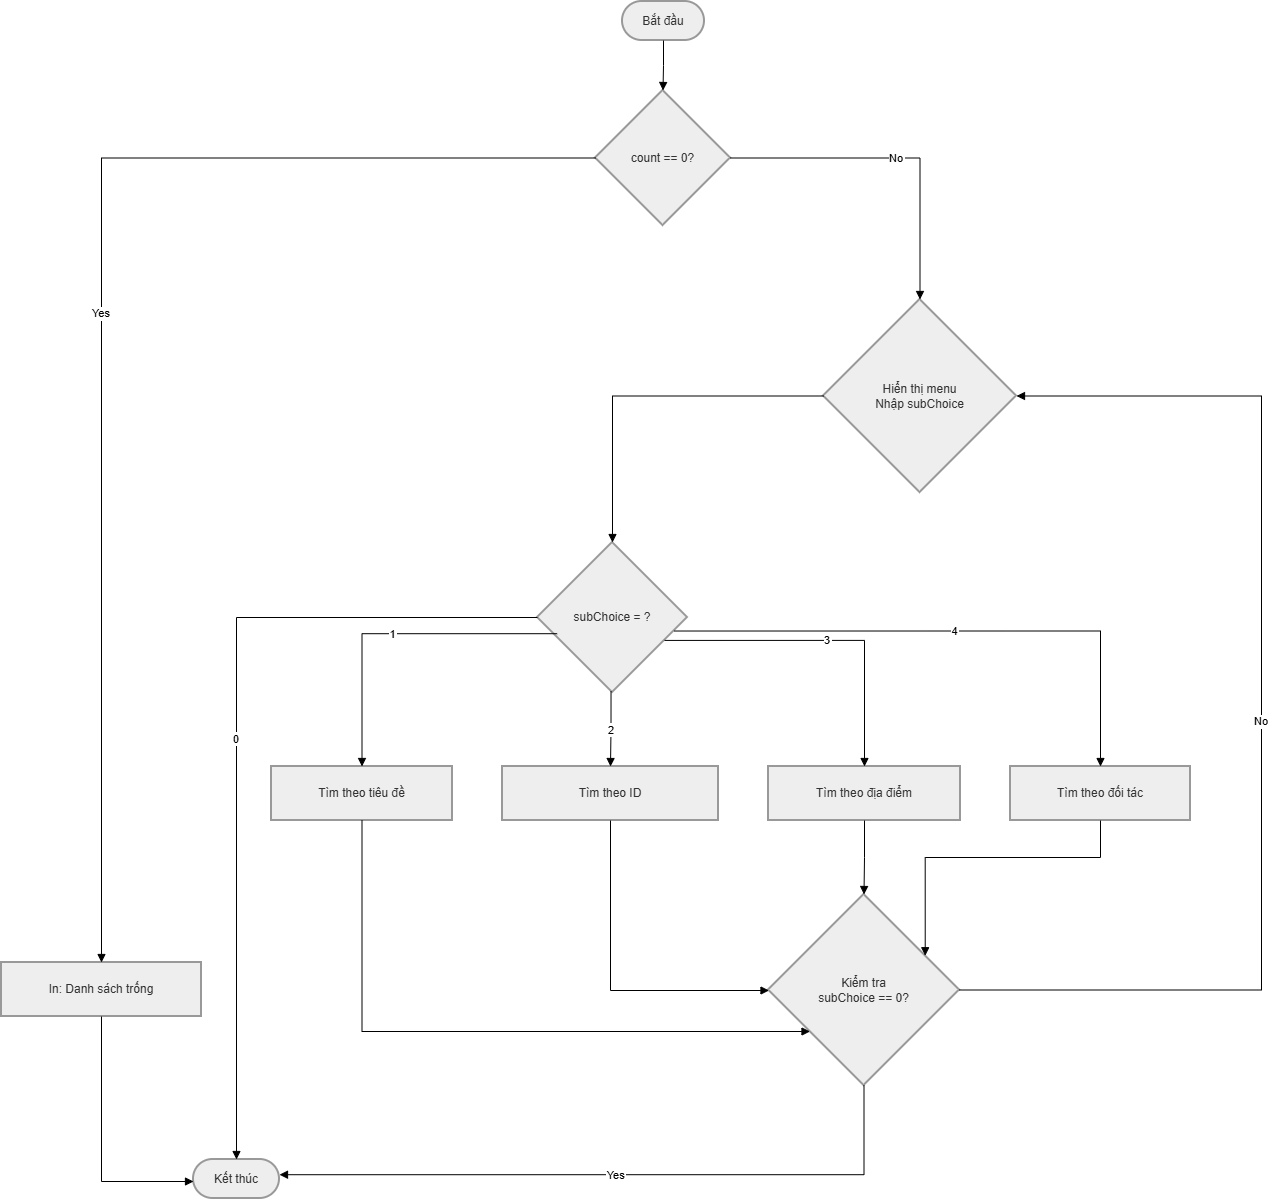

The diagram above was exported from draw.io. Its source (the exported page's mxGraphModel, read from the mxfile embedded in the PNG):
<mxGraphModel dx="1030" dy="596" grid="1" gridSize="10" guides="1" tooltips="1" connect="1" arrows="1" fold="1" page="1" pageScale="1" pageWidth="827" pageHeight="1169" math="0" shadow="0">
  <root>
    <mxCell id="0" />
    <mxCell id="1" parent="0" />
    <mxCell id="pG3p4KTO33Nk9sqxb02B-1" parent="1" style="rounded=1;whiteSpace=wrap;arcSize=50;strokeWidth=2;fillColor=light-dark(#eeeeee,#1f2020);strokeColor=light-dark(#999999,#cccccc);fontColor=light-dark(#333333,#cccccc);" value="Bắt đầu" vertex="1">
      <mxGeometry height="39" width="82" x="641" y="20" as="geometry" />
    </mxCell>
    <mxCell id="pG3p4KTO33Nk9sqxb02B-2" parent="1" style="rhombus;strokeWidth=2;whiteSpace=wrap;fillColor=light-dark(#eeeeee,#1f2020);strokeColor=light-dark(#999999,#cccccc);fontColor=light-dark(#333333,#cccccc);" value="count == 0?" vertex="1">
      <mxGeometry height="135" width="135" x="614" y="109" as="geometry" />
    </mxCell>
    <mxCell id="pG3p4KTO33Nk9sqxb02B-3" parent="1" style="whiteSpace=wrap;strokeWidth=2;fillColor=light-dark(#eeeeee,#1f2020);strokeColor=light-dark(#999999,#cccccc);fontColor=light-dark(#333333,#cccccc);" value="In: Danh sách trống" vertex="1">
      <mxGeometry height="54" width="200" x="20" y="981" as="geometry" />
    </mxCell>
    <mxCell id="pG3p4KTO33Nk9sqxb02B-4" parent="1" style="rounded=1;whiteSpace=wrap;arcSize=50;strokeWidth=2;fillColor=light-dark(#eeeeee,#1f2020);strokeColor=light-dark(#999999,#cccccc);fontColor=light-dark(#333333,#cccccc);" value="Kết thúc" vertex="1">
      <mxGeometry height="39" width="86" x="212" y="1178" as="geometry" />
    </mxCell>
    <mxCell id="pG3p4KTO33Nk9sqxb02B-5" parent="1" style="rhombus;strokeWidth=2;whiteSpace=wrap;fillColor=light-dark(#eeeeee,#1f2020);strokeColor=light-dark(#999999,#cccccc);fontColor=light-dark(#333333,#cccccc);" value="Hiển thị menu&#10;Nhập subChoice" vertex="1">
      <mxGeometry height="193" width="193" x="842" y="318" as="geometry" />
    </mxCell>
    <mxCell id="pG3p4KTO33Nk9sqxb02B-6" parent="1" style="rhombus;strokeWidth=2;whiteSpace=wrap;fillColor=light-dark(#eeeeee,#1f2020);strokeColor=light-dark(#999999,#cccccc);fontColor=light-dark(#333333,#cccccc);" value="subChoice = ?" vertex="1">
      <mxGeometry height="150" width="150" x="556" y="561" as="geometry" />
    </mxCell>
    <mxCell id="pG3p4KTO33Nk9sqxb02B-7" parent="1" style="whiteSpace=wrap;strokeWidth=2;fillColor=light-dark(#eeeeee,#1f2020);strokeColor=light-dark(#999999,#cccccc);fontColor=light-dark(#333333,#cccccc);" value="Tìm theo tiêu đề" vertex="1">
      <mxGeometry height="54" width="181" x="290" y="785" as="geometry" />
    </mxCell>
    <mxCell id="pG3p4KTO33Nk9sqxb02B-8" parent="1" style="whiteSpace=wrap;strokeWidth=2;fillColor=light-dark(#eeeeee,#1f2020);strokeColor=light-dark(#999999,#cccccc);fontColor=light-dark(#333333,#cccccc);" value="Tìm theo ID" vertex="1">
      <mxGeometry height="54" width="216" x="521" y="785" as="geometry" />
    </mxCell>
    <mxCell id="pG3p4KTO33Nk9sqxb02B-9" parent="1" style="whiteSpace=wrap;strokeWidth=2;fillColor=light-dark(#eeeeee,#1f2020);strokeColor=light-dark(#999999,#cccccc);fontColor=light-dark(#333333,#cccccc);" value="Tìm theo địa điểm" vertex="1">
      <mxGeometry height="54" width="192" x="787" y="785" as="geometry" />
    </mxCell>
    <mxCell id="pG3p4KTO33Nk9sqxb02B-10" parent="1" style="whiteSpace=wrap;strokeWidth=2;fillColor=light-dark(#eeeeee,#1f2020);strokeColor=light-dark(#999999,#cccccc);fontColor=light-dark(#333333,#cccccc);" value="Tìm theo đối tác" vertex="1">
      <mxGeometry height="54" width="180" x="1029" y="785" as="geometry" />
    </mxCell>
    <mxCell id="pG3p4KTO33Nk9sqxb02B-11" parent="1" style="rhombus;strokeWidth=2;whiteSpace=wrap;fillColor=light-dark(#eeeeee,#1f2020);strokeColor=light-dark(#999999,#cccccc);fontColor=light-dark(#333333,#cccccc);" value="Kiểm tra&#10;subChoice == 0?" vertex="1">
      <mxGeometry height="191" width="191" x="787" y="913" as="geometry" />
    </mxCell>
    <mxCell id="pG3p4KTO33Nk9sqxb02B-12" edge="1" parent="1" source="pG3p4KTO33Nk9sqxb02B-1" style="startArrow=none;endArrow=block;exitX=0.5;exitY=1;entryX=0.5;entryY=0;rounded=0;edgeStyle=orthogonalEdgeStyle;" target="pG3p4KTO33Nk9sqxb02B-2" value="">
      <mxGeometry relative="1" as="geometry" />
    </mxCell>
    <mxCell id="pG3p4KTO33Nk9sqxb02B-13" edge="1" parent="1" source="pG3p4KTO33Nk9sqxb02B-2" style="startArrow=none;endArrow=block;exitX=0;exitY=0.5;entryX=0.5;entryY=0;rounded=0;edgeStyle=orthogonalEdgeStyle;exitDx=0;exitDy=0;" target="pG3p4KTO33Nk9sqxb02B-3" value="Yes">
      <mxGeometry relative="1" as="geometry" />
    </mxCell>
    <mxCell id="pG3p4KTO33Nk9sqxb02B-14" edge="1" parent="1" source="pG3p4KTO33Nk9sqxb02B-3" style="startArrow=none;endArrow=block;exitX=0.5;exitY=1;rounded=0;edgeStyle=orthogonalEdgeStyle;" target="pG3p4KTO33Nk9sqxb02B-4" value="">
      <mxGeometry relative="1" as="geometry">
        <Array as="points">
          <mxPoint x="120" y="1200" />
        </Array>
      </mxGeometry>
    </mxCell>
    <mxCell id="pG3p4KTO33Nk9sqxb02B-15" edge="1" parent="1" source="pG3p4KTO33Nk9sqxb02B-2" style="startArrow=none;endArrow=block;exitX=1;exitY=0.5;entryX=0.5;entryY=0;rounded=0;edgeStyle=orthogonalEdgeStyle;exitDx=0;exitDy=0;" target="pG3p4KTO33Nk9sqxb02B-5" value="No">
      <mxGeometry relative="1" as="geometry" />
    </mxCell>
    <mxCell id="pG3p4KTO33Nk9sqxb02B-16" edge="1" parent="1" source="pG3p4KTO33Nk9sqxb02B-5" style="startArrow=none;endArrow=block;exitX=0;exitY=0.5;entryX=0.5;entryY=0;rounded=0;edgeStyle=orthogonalEdgeStyle;exitDx=0;exitDy=0;" target="pG3p4KTO33Nk9sqxb02B-6" value="">
      <mxGeometry relative="1" as="geometry" />
    </mxCell>
    <mxCell id="pG3p4KTO33Nk9sqxb02B-17" edge="1" parent="1" source="pG3p4KTO33Nk9sqxb02B-6" style="startArrow=none;endArrow=block;exitX=0.131;exitY=0.608;entryX=0.5;entryY=-0.01;rounded=0;edgeStyle=orthogonalEdgeStyle;exitDx=0;exitDy=0;exitPerimeter=0;" target="pG3p4KTO33Nk9sqxb02B-7" value="1">
      <mxGeometry relative="1" as="geometry" />
    </mxCell>
    <mxCell id="pG3p4KTO33Nk9sqxb02B-18" edge="1" parent="1" source="pG3p4KTO33Nk9sqxb02B-6" style="startArrow=none;endArrow=block;exitX=0.49;exitY=1;entryX=0.5;entryY=-0.01;rounded=0;edgeStyle=orthogonalEdgeStyle;" target="pG3p4KTO33Nk9sqxb02B-8" value="2">
      <mxGeometry relative="1" as="geometry" />
    </mxCell>
    <mxCell id="pG3p4KTO33Nk9sqxb02B-19" edge="1" parent="1" source="pG3p4KTO33Nk9sqxb02B-6" style="startArrow=none;endArrow=block;exitX=1;exitY=0.72;entryX=0.5;entryY=-0.01;rounded=0;edgeStyle=orthogonalEdgeStyle;" target="pG3p4KTO33Nk9sqxb02B-9" value="3">
      <mxGeometry relative="1" as="geometry" />
    </mxCell>
    <mxCell id="pG3p4KTO33Nk9sqxb02B-20" edge="1" parent="1" source="pG3p4KTO33Nk9sqxb02B-6" style="startArrow=none;endArrow=block;exitX=1;exitY=0.61;entryX=0.5;entryY=-0.01;rounded=0;edgeStyle=orthogonalEdgeStyle;" target="pG3p4KTO33Nk9sqxb02B-10" value="4">
      <mxGeometry relative="1" as="geometry" />
    </mxCell>
    <mxCell id="pG3p4KTO33Nk9sqxb02B-21" edge="1" parent="1" source="pG3p4KTO33Nk9sqxb02B-6" style="startArrow=none;endArrow=block;entryX=0.5;entryY=-0.01;rounded=0;edgeStyle=orthogonalEdgeStyle;" target="pG3p4KTO33Nk9sqxb02B-4" value="0">
      <mxGeometry relative="1" as="geometry" />
    </mxCell>
    <mxCell id="pG3p4KTO33Nk9sqxb02B-22" edge="1" parent="1" source="pG3p4KTO33Nk9sqxb02B-7" style="startArrow=none;endArrow=block;exitX=0.5;exitY=0.99;rounded=0;edgeStyle=orthogonalEdgeStyle;" target="pG3p4KTO33Nk9sqxb02B-11" value="">
      <mxGeometry relative="1" as="geometry">
        <Array as="points">
          <mxPoint x="381" y="1050" />
        </Array>
      </mxGeometry>
    </mxCell>
    <mxCell id="pG3p4KTO33Nk9sqxb02B-23" edge="1" parent="1" source="pG3p4KTO33Nk9sqxb02B-8" style="startArrow=none;endArrow=block;exitX=0.5;exitY=0.99;rounded=0;edgeStyle=orthogonalEdgeStyle;" target="pG3p4KTO33Nk9sqxb02B-11" value="">
      <mxGeometry relative="1" as="geometry">
        <Array as="points">
          <mxPoint x="629" y="1009" />
        </Array>
      </mxGeometry>
    </mxCell>
    <mxCell id="pG3p4KTO33Nk9sqxb02B-24" edge="1" parent="1" source="pG3p4KTO33Nk9sqxb02B-9" style="startArrow=none;endArrow=block;exitX=0.5;exitY=0.99;entryX=0.5;entryY=0;rounded=0;edgeStyle=orthogonalEdgeStyle;" target="pG3p4KTO33Nk9sqxb02B-11" value="">
      <mxGeometry relative="1" as="geometry" />
    </mxCell>
    <mxCell id="pG3p4KTO33Nk9sqxb02B-25" edge="1" parent="1" source="pG3p4KTO33Nk9sqxb02B-10" style="startArrow=none;endArrow=block;exitX=0.5;exitY=0.99;entryX=1;entryY=0.22;rounded=0;edgeStyle=orthogonalEdgeStyle;" target="pG3p4KTO33Nk9sqxb02B-11" value="">
      <mxGeometry relative="1" as="geometry" />
    </mxCell>
    <mxCell id="pG3p4KTO33Nk9sqxb02B-26" edge="1" parent="1" source="pG3p4KTO33Nk9sqxb02B-11" style="startArrow=none;endArrow=block;entryX=1;entryY=0.5;rounded=0;edgeStyle=orthogonalEdgeStyle;entryDx=0;entryDy=0;" target="pG3p4KTO33Nk9sqxb02B-5" value="No">
      <mxGeometry relative="1" as="geometry">
        <Array as="points">
          <mxPoint x="1280" y="1009" />
          <mxPoint x="1280" y="415" />
        </Array>
      </mxGeometry>
    </mxCell>
    <mxCell id="pG3p4KTO33Nk9sqxb02B-27" edge="1" parent="1" source="pG3p4KTO33Nk9sqxb02B-11" style="startArrow=none;endArrow=block;exitX=0.5;exitY=1;entryX=1;entryY=0.39;rounded=0;edgeStyle=orthogonalEdgeStyle;" target="pG3p4KTO33Nk9sqxb02B-4" value="Yes">
      <mxGeometry relative="1" as="geometry" />
    </mxCell>
  </root>
</mxGraphModel>